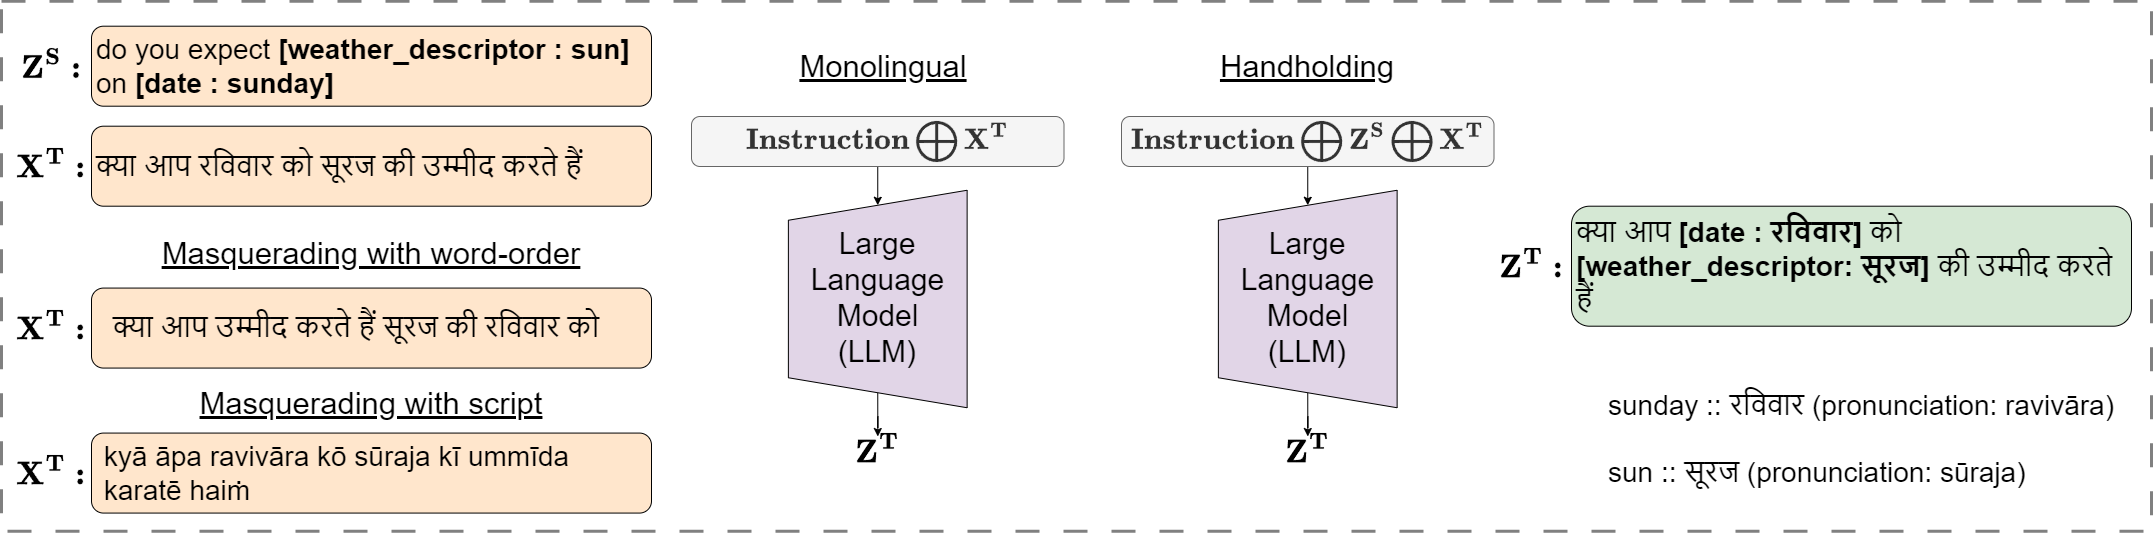

The diagram above was exported from draw.io. Its source (the exported page's mxGraphModel, read from the mxfile embedded in the PNG):
<mxGraphModel dx="3056" dy="2398" grid="1" gridSize="10" guides="1" tooltips="1" connect="1" arrows="1" fold="1" page="1" pageScale="1" pageWidth="850" pageHeight="1100" math="1" shadow="0">
  <root>
    <mxCell id="0" />
    <mxCell id="1" parent="0" />
    <mxCell id="AMkEucbOBulpx3M4V8ZI-1" value="" style="rounded=0;whiteSpace=wrap;html=1;strokeColor=#808080;dashed=1;dashPattern=8 8;strokeWidth=3;perimeterSpacing=0;" parent="1" vertex="1">
      <mxGeometry x="-720" y="-690.3" width="2150" height="530" as="geometry" />
    </mxCell>
    <mxCell id="AMkEucbOBulpx3M4V8ZI-2" style="edgeStyle=orthogonalEdgeStyle;rounded=0;orthogonalLoop=1;jettySize=auto;html=1;exitX=0.5;exitY=1;exitDx=0;exitDy=0;entryX=1;entryY=0.5;entryDx=0;entryDy=0;" parent="1" source="AMkEucbOBulpx3M4V8ZI-3" target="AMkEucbOBulpx3M4V8ZI-8" edge="1">
      <mxGeometry relative="1" as="geometry" />
    </mxCell>
    <mxCell id="AMkEucbOBulpx3M4V8ZI-3" value="&lt;font style=&quot;font-size: 25px;&quot;&gt;$$\mathbf{Instruction} \bigoplus \mathbf{Z^S} \bigoplus \mathbf{X^T}$$&lt;/font&gt;" style="rounded=1;whiteSpace=wrap;html=1;arcSize=17;fillColor=#f5f5f5;fontColor=#333333;strokeColor=#666666;" parent="1" vertex="1">
      <mxGeometry x="400" y="-575" width="372.5" height="50" as="geometry" />
    </mxCell>
    <mxCell id="AMkEucbOBulpx3M4V8ZI-4" value="&lt;div style=&quot;&quot;&gt;&lt;span style=&quot;text-align: center; background-color: initial; border-color: var(--border-color);&quot;&gt;&lt;font style=&quot;font-size: 28px;&quot;&gt;क्या आप रविवार को सूरज की उम्मीद करते हैं&lt;/font&gt;&lt;/span&gt;&lt;br&gt;&lt;/div&gt;" style="rounded=1;whiteSpace=wrap;html=1;align=left;verticalAlign=middle;spacingLeft=0;strokeColor=#000000;fillColor=#ffe6cc;spacingTop=0;spacing=5;" parent="1" vertex="1">
      <mxGeometry x="-630" y="-565.3" width="560" height="80" as="geometry" />
    </mxCell>
    <mxCell id="AMkEucbOBulpx3M4V8ZI-5" value="&lt;div style=&quot;font-size: 28px;&quot;&gt;&lt;div style=&quot;&quot;&gt;&lt;span style=&quot;background-color: initial; border-color: var(--border-color);&quot;&gt;do you expect&amp;nbsp;&lt;/span&gt;&lt;b style=&quot;background-color: initial;&quot;&gt;&lt;span style=&quot;border-color: var(--border-color);&quot;&gt;[weather_descriptor :&lt;/span&gt;&amp;nbsp;sun&lt;span style=&quot;border-color: var(--border-color);&quot;&gt;]&amp;nbsp;&lt;/span&gt;&lt;/b&gt;&lt;/div&gt;&lt;div style=&quot;&quot;&gt;&lt;span style=&quot;background-color: initial; border-color: var(--border-color);&quot;&gt;&lt;span style=&quot;border-color: var(--border-color);&quot;&gt;on&amp;nbsp;&lt;b&gt;&lt;span style=&quot;border-color: var(--border-color);&quot;&gt;[date :&lt;/span&gt;&amp;nbsp;sunday&lt;span style=&quot;border-color: var(--border-color);&quot;&gt;]&lt;/span&gt;&lt;/b&gt;&lt;/span&gt;&lt;/span&gt;&lt;/div&gt;&lt;/div&gt;" style="rounded=1;whiteSpace=wrap;html=1;align=left;verticalAlign=middle;spacingLeft=0;strokeColor=#000000;fillColor=#ffe6cc;spacingTop=0;spacing=5;" parent="1" vertex="1">
      <mxGeometry x="-630" y="-665.3" width="560" height="80" as="geometry" />
    </mxCell>
    <mxCell id="AMkEucbOBulpx3M4V8ZI-7" style="edgeStyle=orthogonalEdgeStyle;rounded=0;orthogonalLoop=1;jettySize=auto;html=1;exitX=0;exitY=0.5;exitDx=0;exitDy=0;" parent="1" source="AMkEucbOBulpx3M4V8ZI-8" target="AMkEucbOBulpx3M4V8ZI-10" edge="1">
      <mxGeometry relative="1" as="geometry" />
    </mxCell>
    <mxCell id="AMkEucbOBulpx3M4V8ZI-8" value="&lt;font style=&quot;font-size: 30px;&quot;&gt;Large&lt;/font&gt;&lt;div style=&quot;font-size: 30px;&quot;&gt;&lt;font style=&quot;font-size: 30px;&quot;&gt;Language&lt;/font&gt;&lt;/div&gt;&lt;div style=&quot;font-size: 30px;&quot;&gt;&lt;font style=&quot;font-size: 30px;&quot;&gt;Model&lt;/font&gt;&lt;/div&gt;&lt;div style=&quot;font-size: 30px;&quot;&gt;&lt;font style=&quot;font-size: 30px;&quot;&gt;(LLM)&lt;/font&gt;&lt;/div&gt;" style="shape=trapezoid;perimeter=trapezoidPerimeter;whiteSpace=wrap;html=1;fixedSize=1;rotation=-90;fillColor=#e1d5e7;strokeColor=#000000;size=30;horizontal=1;fontSize=18;textDirection=vertical-rl;" parent="1" vertex="1">
      <mxGeometry x="477.5" y="-481.87" width="217.5" height="178.75" as="geometry" />
    </mxCell>
    <mxCell id="AMkEucbOBulpx3M4V8ZI-9" value="&lt;div style=&quot;font-size: 28px;&quot;&gt;&lt;span style=&quot;background-color: initial; border-color: var(--border-color);&quot;&gt;&lt;font style=&quot;font-size: 28px;&quot;&gt;क्या आप&amp;nbsp;&lt;b style=&quot;&quot;&gt;&lt;span style=&quot;border-color: var(--border-color);&quot;&gt;[date :&amp;nbsp;&lt;/span&gt;रविवार&lt;span style=&quot;border-color: var(--border-color);&quot;&gt;]&amp;nbsp;&lt;/span&gt;&lt;/b&gt;&lt;/font&gt;&lt;/span&gt;&lt;span style=&quot;background-color: initial;&quot;&gt;को&amp;nbsp;&lt;/span&gt;&lt;/div&gt;&lt;div style=&quot;font-size: 28px;&quot;&gt;&lt;b style=&quot;background-color: initial;&quot;&gt;&lt;span style=&quot;border-color: var(--border-color);&quot;&gt;[weather_descriptor:&lt;/span&gt;&amp;nbsp;सूरज&lt;/b&gt;&lt;b style=&quot;background-color: initial; border-color: var(--border-color);&quot;&gt;]&amp;nbsp;&lt;/b&gt;&lt;span style=&quot;background-color: initial;&quot;&gt;की उम्मीद करते हैं&lt;/span&gt;&lt;/div&gt;" style="rounded=1;whiteSpace=wrap;html=1;align=left;verticalAlign=middle;spacingLeft=0;strokeColor=#000000;fillColor=#d5e8d4;spacingTop=0;spacing=5;" parent="1" vertex="1">
      <mxGeometry x="850" y="-485.3" width="560" height="120" as="geometry" />
    </mxCell>
    <mxCell id="AMkEucbOBulpx3M4V8ZI-10" value="&lt;font style=&quot;font-size: 28px;&quot;&gt;$$\mathbf{Z^{T}}$$&lt;/font&gt;" style="text;html=1;align=center;verticalAlign=middle;whiteSpace=wrap;rounded=0;" parent="1" vertex="1">
      <mxGeometry x="556.25" y="-255" width="60" height="30" as="geometry" />
    </mxCell>
    <mxCell id="AMkEucbOBulpx3M4V8ZI-12" value="&lt;font style=&quot;font-size: 28px;&quot;&gt;$$\mathbf{Z^{S}:}$$&lt;/font&gt;" style="text;html=1;align=center;verticalAlign=middle;whiteSpace=wrap;rounded=0;" parent="1" vertex="1">
      <mxGeometry x="-700" y="-640.3" width="60" height="30" as="geometry" />
    </mxCell>
    <mxCell id="AMkEucbOBulpx3M4V8ZI-13" value="&lt;font style=&quot;font-size: 28px;&quot;&gt;$$\mathbf{X^{T}:}$$&lt;/font&gt;" style="text;html=1;align=center;verticalAlign=middle;whiteSpace=wrap;rounded=0;" parent="1" vertex="1">
      <mxGeometry x="-700" y="-540.3" width="60" height="30" as="geometry" />
    </mxCell>
    <mxCell id="AMkEucbOBulpx3M4V8ZI-14" value="&lt;font style=&quot;font-size: 28px;&quot;&gt;$$\mathbf{Z^{T}:}$$&lt;/font&gt;" style="text;html=1;align=center;verticalAlign=middle;whiteSpace=wrap;rounded=0;" parent="1" vertex="1">
      <mxGeometry x="780" y="-440.3" width="60" height="30" as="geometry" />
    </mxCell>
    <mxCell id="B5X1MHFbWaVrsZA0qbGt-2" style="edgeStyle=orthogonalEdgeStyle;rounded=0;orthogonalLoop=1;jettySize=auto;html=1;exitX=0.5;exitY=1;exitDx=0;exitDy=0;entryX=1;entryY=0.5;entryDx=0;entryDy=0;" parent="1" source="B5X1MHFbWaVrsZA0qbGt-3" target="B5X1MHFbWaVrsZA0qbGt-6" edge="1">
      <mxGeometry relative="1" as="geometry" />
    </mxCell>
    <mxCell id="B5X1MHFbWaVrsZA0qbGt-3" value="&lt;font style=&quot;font-size: 25px;&quot;&gt;$$\mathbf{Instruction} \bigoplus \mathbf{X^T}$$&lt;/font&gt;" style="rounded=1;whiteSpace=wrap;html=1;arcSize=17;fillColor=#f5f5f5;fontColor=#333333;strokeColor=#666666;" parent="1" vertex="1">
      <mxGeometry x="-30" y="-575" width="372.5" height="50" as="geometry" />
    </mxCell>
    <mxCell id="B5X1MHFbWaVrsZA0qbGt-5" style="edgeStyle=orthogonalEdgeStyle;rounded=0;orthogonalLoop=1;jettySize=auto;html=1;exitX=0;exitY=0.5;exitDx=0;exitDy=0;" parent="1" source="B5X1MHFbWaVrsZA0qbGt-6" target="B5X1MHFbWaVrsZA0qbGt-8" edge="1">
      <mxGeometry relative="1" as="geometry" />
    </mxCell>
    <mxCell id="B5X1MHFbWaVrsZA0qbGt-6" value="&lt;font style=&quot;font-size: 30px;&quot;&gt;Large&lt;/font&gt;&lt;div style=&quot;font-size: 30px;&quot;&gt;&lt;font style=&quot;font-size: 30px;&quot;&gt;Language&lt;/font&gt;&lt;/div&gt;&lt;div style=&quot;font-size: 30px;&quot;&gt;&lt;font style=&quot;font-size: 30px;&quot;&gt;Model&lt;/font&gt;&lt;/div&gt;&lt;div style=&quot;font-size: 30px;&quot;&gt;&lt;font style=&quot;font-size: 30px;&quot;&gt;(LLM)&lt;/font&gt;&lt;/div&gt;" style="shape=trapezoid;perimeter=trapezoidPerimeter;whiteSpace=wrap;html=1;fixedSize=1;rotation=-90;fillColor=#e1d5e7;strokeColor=#000000;size=30;horizontal=1;fontSize=18;textDirection=vertical-rl;" parent="1" vertex="1">
      <mxGeometry x="47.5" y="-481.87" width="217.5" height="178.75" as="geometry" />
    </mxCell>
    <mxCell id="B5X1MHFbWaVrsZA0qbGt-8" value="&lt;font style=&quot;font-size: 28px;&quot;&gt;$$\mathbf{Z^{T}}$$&lt;/font&gt;" style="text;html=1;align=center;verticalAlign=middle;whiteSpace=wrap;rounded=0;" parent="1" vertex="1">
      <mxGeometry x="126.25" y="-255" width="60" height="30" as="geometry" />
    </mxCell>
    <mxCell id="AMkEucbOBulpx3M4V8ZI-16" value="&lt;font style=&quot;font-size: 31px;&quot;&gt;Monolingual&lt;/font&gt;" style="text;html=1;align=center;verticalAlign=middle;whiteSpace=wrap;rounded=0;fontStyle=4;horizontal=1;fontSize=31;" parent="1" vertex="1">
      <mxGeometry x="29.999999999999996" y="-640" width="263.75" height="30" as="geometry" />
    </mxCell>
    <mxCell id="AMkEucbOBulpx3M4V8ZI-17" value="&lt;font style=&quot;font-size: 31px;&quot;&gt;Handholding&lt;/font&gt;" style="text;html=1;align=center;verticalAlign=middle;whiteSpace=wrap;rounded=0;fontStyle=4;horizontal=1;fontSize=31;" parent="1" vertex="1">
      <mxGeometry x="454.38" y="-640" width="263.75" height="30" as="geometry" />
    </mxCell>
    <mxCell id="rFqdV1m6C4gYwWHxxuwq-2" value="&lt;div style=&quot;&quot;&gt;&lt;div style=&quot;&quot;&gt;&lt;span style=&quot;text-align: center;&quot;&gt;&lt;font style=&quot;font-size: 28px;&quot;&gt;&amp;nbsp;kyā āpa ravivāra kō sūraja kī ummīda&amp;nbsp; &amp;nbsp;karatē haiṁ&amp;nbsp;&amp;nbsp;&lt;/font&gt;&lt;/span&gt;&lt;br&gt;&lt;/div&gt;&lt;/div&gt;" style="rounded=1;whiteSpace=wrap;html=1;align=left;verticalAlign=middle;spacingLeft=0;strokeColor=#000000;fillColor=#ffe6cc;spacingTop=0;spacing=5;" parent="1" vertex="1">
      <mxGeometry x="-630" y="-258.43" width="560" height="80" as="geometry" />
    </mxCell>
    <mxCell id="rFqdV1m6C4gYwWHxxuwq-3" value="&lt;div style=&quot;font-size: 28px;&quot;&gt;&lt;div style=&quot;&quot;&gt;&lt;b style=&quot;text-align: center; border-color: var(--border-color);&quot;&gt;&lt;span style=&quot;border-color: var(--border-color); font-weight: 400;&quot;&gt;&lt;font style=&quot;font-size: 28px;&quot; face=&quot;Courier New&quot;&gt;&amp;nbsp;&lt;/font&gt;&lt;/span&gt;&lt;span style=&quot;background-color: initial; border-color: var(--border-color); font-weight: 400;&quot;&gt;क्या आप उम्मीद करते हैं सूरज की रविवार को&lt;/span&gt;&lt;/b&gt;&lt;br&gt;&lt;/div&gt;&lt;/div&gt;" style="rounded=1;whiteSpace=wrap;html=1;align=left;verticalAlign=middle;spacingLeft=0;strokeColor=#000000;fillColor=#ffe6cc;spacingTop=0;spacing=5;" parent="1" vertex="1">
      <mxGeometry x="-630" y="-403.43" width="560" height="80" as="geometry" />
    </mxCell>
    <mxCell id="rFqdV1m6C4gYwWHxxuwq-8" value="&lt;font style=&quot;font-size: 28px;&quot;&gt;$$\mathbf{X^{T}:}$$&lt;/font&gt;" style="text;html=1;align=center;verticalAlign=middle;whiteSpace=wrap;rounded=0;" parent="1" vertex="1">
      <mxGeometry x="-700" y="-378.43" width="60" height="30" as="geometry" />
    </mxCell>
    <mxCell id="rFqdV1m6C4gYwWHxxuwq-9" value="&lt;font style=&quot;font-size: 28px;&quot;&gt;$$\mathbf{X^{T}:}$$&lt;/font&gt;" style="text;html=1;align=center;verticalAlign=middle;whiteSpace=wrap;rounded=0;" parent="1" vertex="1">
      <mxGeometry x="-700" y="-233.43" width="60" height="30" as="geometry" />
    </mxCell>
    <mxCell id="rFqdV1m6C4gYwWHxxuwq-10" value="&lt;font style=&quot;font-size: 31px;&quot;&gt;Masquerading with word-order&lt;/font&gt;" style="text;html=1;align=center;verticalAlign=middle;whiteSpace=wrap;rounded=0;fontStyle=4;horizontal=1;fontSize=31;" parent="1" vertex="1">
      <mxGeometry x="-570" y="-453.43" width="440" height="30" as="geometry" />
    </mxCell>
    <mxCell id="rFqdV1m6C4gYwWHxxuwq-11" value="&lt;font style=&quot;font-size: 31px;&quot;&gt;Masquerading with script&lt;/font&gt;" style="text;html=1;align=center;verticalAlign=middle;whiteSpace=wrap;rounded=0;fontStyle=4;horizontal=1;fontSize=31;" parent="1" vertex="1">
      <mxGeometry x="-570" y="-303.43" width="440" height="30" as="geometry" />
    </mxCell>
    <mxCell id="3Za6xJ1TuqMQT_fQI4eW-1" value="&lt;div style=&quot;text-align: left; font-size: 28px;&quot;&gt;&lt;span style=&quot;background-color: initial; border-color: var(--border-color);&quot;&gt;sunday :: रविवार (pronunciation:&amp;nbsp;&lt;/span&gt;&lt;span style=&quot;background-color: initial; text-align: center;&quot;&gt;ravivāra&lt;/span&gt;&lt;span style=&quot;background-color: initial;&quot;&gt;)&lt;/span&gt;&lt;/div&gt;&lt;div style=&quot;text-align: left; font-size: 28px;&quot;&gt;&lt;span style=&quot;background-color: initial;&quot;&gt;&lt;span style=&quot;border-color: var(--border-color);&quot;&gt;&amp;nbsp;&lt;/span&gt;&lt;/span&gt;&lt;/div&gt;&lt;div style=&quot;text-align: left; font-size: 28px;&quot;&gt;&lt;span style=&quot;background-color: initial;&quot;&gt;sun :: सूरज (pronunciation:&amp;nbsp;&lt;/span&gt;&lt;span style=&quot;background-color: initial; text-align: center;&quot;&gt;sūraja&lt;/span&gt;&lt;span style=&quot;background-color: initial;&quot;&gt;)&lt;/span&gt;&lt;/div&gt;" style="text;html=1;align=center;verticalAlign=middle;whiteSpace=wrap;rounded=0;" vertex="1" parent="1">
      <mxGeometry x="850" y="-303.12" width="580" height="101.71" as="geometry" />
    </mxCell>
  </root>
</mxGraphModel>